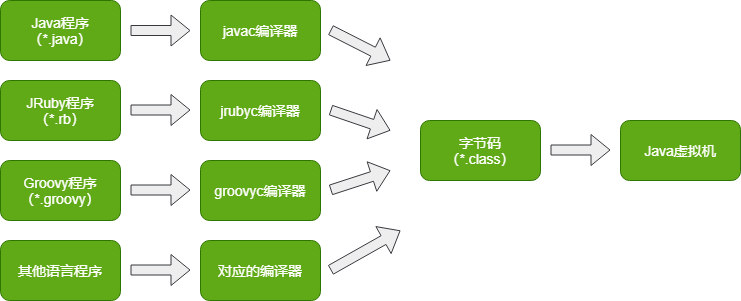

The diagram above was exported from draw.io. Its source (the exported page's mxGraphModel, read from the mxfile embedded in the PNG):
<mxGraphModel dx="1422" dy="771" grid="1" gridSize="10" guides="1" tooltips="1" connect="1" arrows="1" fold="1" page="1" pageScale="1" pageWidth="827" pageHeight="1169" math="0" shadow="0">
  <root>
    <mxCell id="0" />
    <mxCell id="1" parent="0" />
    <mxCell id="pkdrMV6RVPr6qTPfNvnG-1" value="Java程序&lt;br style=&quot;font-size: 14px;&quot;&gt;（*.java）" style="rounded=1;whiteSpace=wrap;html=1;fontSize=14;fillColor=#60a917;strokeColor=#2D7600;fontColor=#ffffff;" vertex="1" parent="1">
      <mxGeometry x="30" y="150" width="120" height="60" as="geometry" />
    </mxCell>
    <mxCell id="pkdrMV6RVPr6qTPfNvnG-3" value="JRuby程序&lt;br style=&quot;font-size: 14px;&quot;&gt;（*.rb）" style="rounded=1;whiteSpace=wrap;html=1;fontSize=14;fillColor=#60a917;strokeColor=#2D7600;fontColor=#ffffff;" vertex="1" parent="1">
      <mxGeometry x="30" y="230" width="120" height="60" as="geometry" />
    </mxCell>
    <mxCell id="pkdrMV6RVPr6qTPfNvnG-5" value="Groovy程序&lt;br style=&quot;font-size: 14px;&quot;&gt;（*.groovy）" style="rounded=1;whiteSpace=wrap;html=1;fontSize=14;fillColor=#60a917;strokeColor=#2D7600;fontColor=#ffffff;" vertex="1" parent="1">
      <mxGeometry x="30" y="310" width="120" height="60" as="geometry" />
    </mxCell>
    <mxCell id="pkdrMV6RVPr6qTPfNvnG-6" value="其他语言程序" style="rounded=1;whiteSpace=wrap;html=1;fontSize=14;fillColor=#60a917;strokeColor=#2D7600;fontColor=#ffffff;" vertex="1" parent="1">
      <mxGeometry x="30" y="390" width="120" height="60" as="geometry" />
    </mxCell>
    <mxCell id="pkdrMV6RVPr6qTPfNvnG-7" value="javac编译器" style="rounded=1;whiteSpace=wrap;html=1;fontSize=14;fillColor=#60a917;strokeColor=#2D7600;fontColor=#ffffff;" vertex="1" parent="1">
      <mxGeometry x="230" y="150" width="120" height="60" as="geometry" />
    </mxCell>
    <mxCell id="pkdrMV6RVPr6qTPfNvnG-8" value="jrubyc编译器" style="rounded=1;whiteSpace=wrap;html=1;fontSize=14;fillColor=#60a917;strokeColor=#2D7600;fontColor=#ffffff;" vertex="1" parent="1">
      <mxGeometry x="230" y="230" width="120" height="60" as="geometry" />
    </mxCell>
    <mxCell id="pkdrMV6RVPr6qTPfNvnG-9" value="groovyc编译器" style="rounded=1;whiteSpace=wrap;html=1;fontSize=14;fillColor=#60a917;strokeColor=#2D7600;fontColor=#ffffff;" vertex="1" parent="1">
      <mxGeometry x="230" y="310" width="120" height="60" as="geometry" />
    </mxCell>
    <mxCell id="pkdrMV6RVPr6qTPfNvnG-10" value="对应的编译器" style="rounded=1;whiteSpace=wrap;html=1;fontSize=14;fillColor=#60a917;strokeColor=#2D7600;fontColor=#ffffff;" vertex="1" parent="1">
      <mxGeometry x="230" y="390" width="120" height="60" as="geometry" />
    </mxCell>
    <mxCell id="pkdrMV6RVPr6qTPfNvnG-11" value="字节码&lt;br style=&quot;font-size: 14px;&quot;&gt;（*.class）" style="rounded=1;whiteSpace=wrap;html=1;fontSize=14;fillColor=#60a917;strokeColor=#2D7600;fontColor=#ffffff;" vertex="1" parent="1">
      <mxGeometry x="450" y="270" width="120" height="60" as="geometry" />
    </mxCell>
    <mxCell id="pkdrMV6RVPr6qTPfNvnG-12" value="Java虚拟机" style="rounded=1;whiteSpace=wrap;html=1;fontSize=14;fillColor=#60a917;strokeColor=#2D7600;fontColor=#ffffff;" vertex="1" parent="1">
      <mxGeometry x="650" y="270" width="120" height="60" as="geometry" />
    </mxCell>
    <mxCell id="pkdrMV6RVPr6qTPfNvnG-13" value="" style="shape=flexArrow;endArrow=classic;html=1;fontSize=14;fillColor=#eeeeee;strokeColor=#36393d;" edge="1" parent="1">
      <mxGeometry width="50" height="50" relative="1" as="geometry">
        <mxPoint x="160" y="180" as="sourcePoint" />
        <mxPoint x="220" y="180" as="targetPoint" />
      </mxGeometry>
    </mxCell>
    <mxCell id="pkdrMV6RVPr6qTPfNvnG-14" value="" style="shape=flexArrow;endArrow=classic;html=1;fontSize=14;fillColor=#eeeeee;strokeColor=#36393d;" edge="1" parent="1">
      <mxGeometry width="50" height="50" relative="1" as="geometry">
        <mxPoint x="160" y="259.5" as="sourcePoint" />
        <mxPoint x="220" y="259.5" as="targetPoint" />
      </mxGeometry>
    </mxCell>
    <mxCell id="pkdrMV6RVPr6qTPfNvnG-15" value="" style="shape=flexArrow;endArrow=classic;html=1;fontSize=14;fillColor=#eeeeee;strokeColor=#36393d;" edge="1" parent="1">
      <mxGeometry width="50" height="50" relative="1" as="geometry">
        <mxPoint x="160" y="339.5" as="sourcePoint" />
        <mxPoint x="220" y="339.5" as="targetPoint" />
      </mxGeometry>
    </mxCell>
    <mxCell id="pkdrMV6RVPr6qTPfNvnG-16" value="" style="shape=flexArrow;endArrow=classic;html=1;fontSize=14;fillColor=#eeeeee;strokeColor=#36393d;" edge="1" parent="1">
      <mxGeometry width="50" height="50" relative="1" as="geometry">
        <mxPoint x="160" y="419.5" as="sourcePoint" />
        <mxPoint x="220" y="419.5" as="targetPoint" />
      </mxGeometry>
    </mxCell>
    <mxCell id="pkdrMV6RVPr6qTPfNvnG-17" value="" style="shape=flexArrow;endArrow=classic;html=1;fontSize=14;fillColor=#eeeeee;strokeColor=#36393d;" edge="1" parent="1">
      <mxGeometry width="50" height="50" relative="1" as="geometry">
        <mxPoint x="580" y="299.5" as="sourcePoint" />
        <mxPoint x="640" y="299.5" as="targetPoint" />
      </mxGeometry>
    </mxCell>
    <mxCell id="pkdrMV6RVPr6qTPfNvnG-18" value="" style="shape=flexArrow;endArrow=classic;html=1;fontSize=14;fillColor=#eeeeee;strokeColor=#36393d;" edge="1" parent="1">
      <mxGeometry width="50" height="50" relative="1" as="geometry">
        <mxPoint x="360" y="179.5" as="sourcePoint" />
        <mxPoint x="420" y="210" as="targetPoint" />
      </mxGeometry>
    </mxCell>
    <mxCell id="pkdrMV6RVPr6qTPfNvnG-19" value="" style="shape=flexArrow;endArrow=classic;html=1;fontSize=14;fillColor=#eeeeee;strokeColor=#36393d;" edge="1" parent="1">
      <mxGeometry width="50" height="50" relative="1" as="geometry">
        <mxPoint x="360" y="259.5" as="sourcePoint" />
        <mxPoint x="420" y="280" as="targetPoint" />
      </mxGeometry>
    </mxCell>
    <mxCell id="pkdrMV6RVPr6qTPfNvnG-20" value="" style="shape=flexArrow;endArrow=classic;html=1;fontSize=14;fillColor=#eeeeee;strokeColor=#36393d;" edge="1" parent="1">
      <mxGeometry width="50" height="50" relative="1" as="geometry">
        <mxPoint x="360" y="339.5" as="sourcePoint" />
        <mxPoint x="420" y="320" as="targetPoint" />
      </mxGeometry>
    </mxCell>
    <mxCell id="pkdrMV6RVPr6qTPfNvnG-21" value="" style="shape=flexArrow;endArrow=classic;html=1;fontSize=14;fillColor=#eeeeee;strokeColor=#36393d;" edge="1" parent="1">
      <mxGeometry width="50" height="50" relative="1" as="geometry">
        <mxPoint x="360" y="419.5" as="sourcePoint" />
        <mxPoint x="430" y="380" as="targetPoint" />
      </mxGeometry>
    </mxCell>
  </root>
</mxGraphModel>